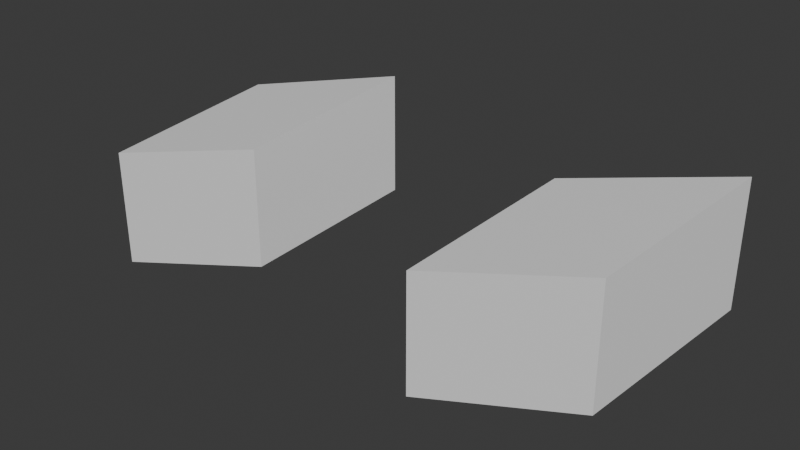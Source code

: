 # Source: texture_gradient_diagonal.blend  (saved by Blender 5.2.7; exported with 4.5.12 LTS)
import bpy
from mathutils import Matrix  # noqa: F401  (used for matrix-valued properties, if any)

bpy.ops.wm.read_factory_settings(use_empty=True)
scene = bpy.context.scene
scene.name = 'Scene'

# ---- collections
col_collection = bpy.data.collections.new('Collection'); scene.collection.children.link(col_collection)

# ---- materials (node trees are filled in below, after node groups)
mat_material = bpy.data.materials.new('Material')
mat_material.alpha_threshold = 0.0
mat_material.use_backface_culling_lightprobe_volume = False
mat_material.roughness = 0.5
mat_material.line_color = (0.0, 0.0, 0.0, 1.0)

# ---- node groups
ng_geometry_nodes = bpy.data.node_groups.new('Geometry Nodes', 'GeometryNodeTree')
_s = ng_geometry_nodes.interface.new_socket(name='Geometry', in_out='OUTPUT', socket_type='NodeSocketGeometry')
_s = ng_geometry_nodes.interface.new_socket(name='Geometry', in_out='INPUT', socket_type='NodeSocketGeometry')
ng_geometry_nodes.is_modifier = True
_N = ng_geometry_nodes.nodes; _L = ng_geometry_nodes.links
n0 = _N.new('NodeGroupInput'); n0.name = 'Group Input'; n0.location = (-340, 0)
n1 = _N.new('NodeGroupOutput'); n1.name = 'Group Output'; n1.location = (298, 0)
n2 = _N.new('GeometryNodeSetPosition'); n2.name = 'Set Position'; n2.location = (101, -5)
n3 = _N.new('GeometryNodeInputPosition'); n3.name = 'Position'; n3.location = (-134, -173)
n4 = _N.new('GeometryNodeInputPosition'); n4.name = 'Position.001'; n4.location = (-703, -169)
n5 = _N.new('ShaderNodeVectorMath'); n5.name = 'Vector Math'; n5.location = (-522, -160)
n5.operation = 'NORMALIZE'
n6 = _N.new('ShaderNodeSeparateXYZ'); n6.name = 'Separate XYZ'; n6.location = (-343, -113)
n7 = _N.new('ShaderNodeMath'); n7.name = 'Math'; n7.location = (-323, -113)
n7.inputs[2].default_value = 0.0
n8 = _N.new('ShaderNodeMath'); n8.name = 'Math.001'; n8.location = (-303, -113)
n8.operation = 'MULTIPLY'
n8.inputs[2].default_value = 0.0
n9 = _N.new('FunctionNodeCombineColor'); n9.name = 'Combine Color'; n9.location = (-283, -113)
_L.new(n2.outputs[0], n1.inputs[0])
_L.new(n0.outputs[0], n2.inputs[0])
_L.new(n3.outputs[0], n2.inputs[3])
_L.new(n4.outputs[0], n5.inputs[0])
_L.new(n6.outputs[0], n7.inputs[0])
_L.new(n6.outputs[1], n7.inputs[1])
_L.new(n7.outputs[0], n8.inputs[0])
_L.new(n8.outputs[0], n9.inputs[0])
_L.new(n8.outputs[0], n9.inputs[1])
_L.new(n8.outputs[0], n9.inputs[2])
_L.new(n9.outputs[0], n2.inputs[2])
_L.new(n5.outputs[0], n6.inputs[0])
n1.is_active_output = True

# ---- material node trees
mat_material.use_nodes = True; mat_material.node_tree.nodes.clear()
_N = mat_material.node_tree.nodes; _L = mat_material.node_tree.links
n0 = _N.new('ShaderNodeOutputMaterial'); n0.name = 'Material Output'; n0.location = (200, 100)
n1 = _N.new('ShaderNodeBsdfPrincipled'); n1.name = 'Principled BSDF'; n1.location = (-200, 100)
n1.inputs[3].default_value = 1.45
_L.new(n1.outputs[0], n0.inputs[0])
n0.is_active_output = True

# ---- world
world_world = bpy.data.worlds.new('World'); scene.world = world_world
world_world.use_nodes = True; world_world.node_tree.nodes.clear()
_N = world_world.node_tree.nodes; _L = world_world.node_tree.links
n0 = _N.new('ShaderNodeOutputWorld'); n0.name = 'World Output'; n0.location = (200, 100)
n1 = _N.new('ShaderNodeBackground'); n1.name = 'Background'; n1.location = (-200, 100)
n1.inputs[0].default_value = (0.05088, 0.05088, 0.05088, 1.0)
_L.new(n1.outputs[0], n0.inputs[0])
n0.is_active_output = True
world_world.color = (0.05088, 0.05088, 0.05088)
world_world.sun_shadow_jitter_overblur = 0.0

# ---- meshes
me_cube = bpy.data.meshes.new('Cube')
me_cube.from_pydata([(1.0, 1.0, 1.0), (1.0, 1.0, -1.0), (1.0, -1.0, 1.0), (1.0, -1.0, -1.0), (-1.0, 1.0, 1.0), (-1.0, 1.0, -1.0), (-1.0, -1.0, 1.0), (-1.0, -1.0, -1.0)], [], [(0, 4, 6, 2), (3, 2, 6, 7), (7, 6, 4, 5), (5, 1, 3, 7), (1, 0, 2, 3), (5, 4, 0, 1)])
_uv = me_cube.uv_layers.new(name='UVMap')
_uv.uv.foreach_set('vector', [0.625, 0.5, 0.875, 0.5, 0.875, 0.75, 0.625, 0.75, 0.375, 0.75, 0.625, 0.75, 0.625, 1.0, 0.375, 1.0, 0.375, 0.0, 0.625, 0.0, 0.625, 0.25, 0.375, 0.25, 0.125, 0.5, 0.375, 0.5, 0.375, 0.75, 0.125, 0.75, 0.375, 0.5, 0.625, 0.5, 0.625, 0.75, 0.375, 0.75, 0.375, 0.25, 0.625, 0.25, 0.625, 0.5, 0.375, 0.5])
me_cube.materials.append(mat_material)
me_cube.use_mirror_vertex_groups = False
me_cube.update()
me_cube_001 = bpy.data.meshes.new('Cube.001')
me_cube_001.from_pydata([(1.577, 1.577, 1.577), (1.577, 1.577, -0.4226), (1.0, -1.0, 1.0), (1.0, -1.0, -1.0), (-1.0, 1.0, 1.0), (-1.0, 1.0, -1.0), (-1.577, -1.577, 0.4226), (-1.577, -1.577, -1.577)], [], [(0, 4, 6, 2), (3, 2, 6, 7), (7, 6, 4, 5), (5, 1, 3, 7), (1, 0, 2, 3), (5, 4, 0, 1)])
_uv = me_cube_001.uv_layers.new(name='UVMap')
_uv.uv.foreach_set('vector', [0.625, 0.5, 0.875, 0.5, 0.875, 0.75, 0.625, 0.75, 0.375, 0.75, 0.625, 0.75, 0.625, 1.0, 0.375, 1.0, 0.375, 0.0, 0.625, 0.0, 0.625, 0.25, 0.375, 0.25, 0.125, 0.5, 0.375, 0.5, 0.375, 0.75, 0.125, 0.75, 0.375, 0.5, 0.625, 0.5, 0.625, 0.75, 0.375, 0.75, 0.375, 0.25, 0.625, 0.25, 0.625, 0.5, 0.375, 0.5])
me_cube_001.materials.append(mat_material)
me_cube_001.use_mirror_vertex_groups = False
me_cube_001.update()

# ---- objects
ob_test_object = bpy.data.objects.new('test_object', me_cube)
ob_expected_object = bpy.data.objects.new('expected_object', me_cube_001)

# ---- transforms, parenting, visibility, modifiers, constraints
ob_test_object.location = (0.0, 0.0, 0.0)
ob_test_object.lock_rotations_4d = False
ob_test_object.empty_display_type = 'ARROWS'
ob_test_object.lineart.crease_threshold = 0.0
_m = ob_test_object.modifiers.new('GeometryNodes', 'NODES')
_m.node_group = ng_geometry_nodes
ob_expected_object.location = (6.0, 0.0, 0.0)
ob_expected_object.lock_rotations_4d = False
ob_expected_object.empty_display_type = 'ARROWS'
ob_expected_object.lineart.crease_threshold = 0.0

# ---- collection membership
col_collection.objects.link(ob_test_object)
col_collection.objects.link(ob_expected_object)

# ---- scene / render settings (as saved in the file)
scene.frame_start = 1; scene.frame_end = 250; scene.frame_set(1)
scene.render.engine = 'BLENDER_EEVEE_NEXT'
scene.render.bake_bias = 0.0
scene.render.bake_samples = 0
bpy.context.view_layer.update()

# ---- added for rendering (the .blend has no active camera and no usable light): camera, sun
cam_auto = bpy.data.cameras.new('AutoCamera')
cam_auto.lens = 50.0
cam_auto.sensor_width = 36.0
cam_auto.clip_end = 1000.0
ob_auto_camera = bpy.data.objects.new('AutoCamera', cam_auto)
scene.collection.objects.link(ob_auto_camera)
ob_auto_camera.location = (12.4224, -11.3069, 7.53795)
ob_auto_camera.rotation_euler = (1.09748, -7.21219e-08, 0.694738)
scene.camera = ob_auto_camera
light_auto_sun = bpy.data.lights.new('AutoSun', 'SUN')
light_auto_sun.energy = 3.0
light_auto_sun.angle = 0.0523599
ob_auto_sun = bpy.data.objects.new('AutoSun', light_auto_sun)
scene.collection.objects.link(ob_auto_sun)
ob_auto_sun.rotation_euler = (0.872665, 0.174533, 0.523599)
bpy.context.view_layer.update()
